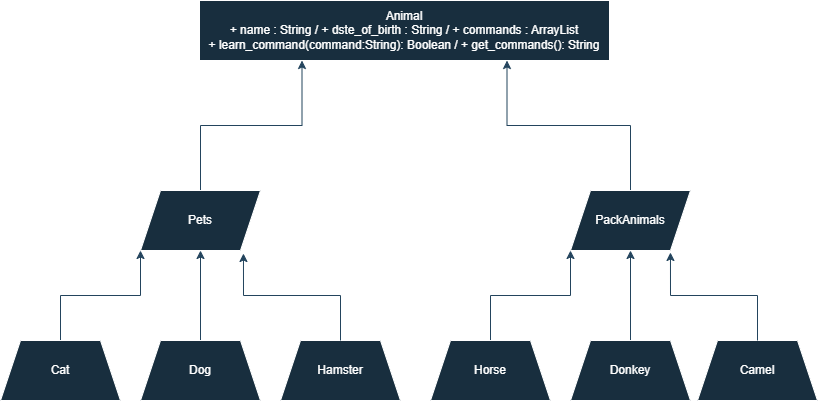

The diagram above was exported from draw.io. Its source (the exported page's mxGraphModel, read from the mxfile embedded in the PNG):
<mxGraphModel dx="1386" dy="767" grid="1" gridSize="10" guides="1" tooltips="1" connect="1" arrows="1" fold="1" page="1" pageScale="1" pageWidth="827" pageHeight="1169" math="0" shadow="0">
  <root>
    <mxCell id="0" />
    <mxCell id="1" parent="0" />
    <mxCell id="M-AKyA7TQ5Xd5Zpe8BM2-2" value="Animal&lt;br&gt;+ name : String / + dste_of_birth : String / + commands : ArrayList&lt;br&gt;+ learn_command(command:String): Boolean / + get_commands(): String" style="rounded=0;whiteSpace=wrap;html=1;labelBackgroundColor=none;fillColor=#182E3E;strokeColor=#FFFFFF;fontColor=#FFFFFF;" vertex="1" parent="1">
      <mxGeometry x="209" y="150" width="410" height="60" as="geometry" />
    </mxCell>
    <mxCell id="M-AKyA7TQ5Xd5Zpe8BM2-18" style="edgeStyle=orthogonalEdgeStyle;rounded=0;orthogonalLoop=1;jettySize=auto;html=1;exitX=0.5;exitY=0;exitDx=0;exitDy=0;entryX=0.25;entryY=1;entryDx=0;entryDy=0;labelBackgroundColor=none;strokeColor=#23445D;fontColor=default;" edge="1" parent="1" source="M-AKyA7TQ5Xd5Zpe8BM2-3" target="M-AKyA7TQ5Xd5Zpe8BM2-2">
      <mxGeometry relative="1" as="geometry" />
    </mxCell>
    <mxCell id="M-AKyA7TQ5Xd5Zpe8BM2-3" value="Pets" style="shape=parallelogram;perimeter=parallelogramPerimeter;whiteSpace=wrap;html=1;fixedSize=1;labelBackgroundColor=none;fillColor=#182E3E;strokeColor=#FFFFFF;fontColor=#FFFFFF;" vertex="1" parent="1">
      <mxGeometry x="150" y="340" width="120" height="60" as="geometry" />
    </mxCell>
    <mxCell id="M-AKyA7TQ5Xd5Zpe8BM2-17" style="edgeStyle=orthogonalEdgeStyle;rounded=0;orthogonalLoop=1;jettySize=auto;html=1;exitX=0.5;exitY=0;exitDx=0;exitDy=0;entryX=0.75;entryY=1;entryDx=0;entryDy=0;labelBackgroundColor=none;strokeColor=#23445D;fontColor=default;" edge="1" parent="1" source="M-AKyA7TQ5Xd5Zpe8BM2-4" target="M-AKyA7TQ5Xd5Zpe8BM2-2">
      <mxGeometry relative="1" as="geometry" />
    </mxCell>
    <mxCell id="M-AKyA7TQ5Xd5Zpe8BM2-4" value="PackAnimals" style="shape=parallelogram;perimeter=parallelogramPerimeter;whiteSpace=wrap;html=1;fixedSize=1;labelBackgroundColor=none;fillColor=#182E3E;strokeColor=#FFFFFF;fontColor=#FFFFFF;" vertex="1" parent="1">
      <mxGeometry x="580" y="340" width="120" height="60" as="geometry" />
    </mxCell>
    <mxCell id="M-AKyA7TQ5Xd5Zpe8BM2-12" style="edgeStyle=orthogonalEdgeStyle;rounded=0;orthogonalLoop=1;jettySize=auto;html=1;exitX=0.5;exitY=0;exitDx=0;exitDy=0;entryX=0.5;entryY=1;entryDx=0;entryDy=0;labelBackgroundColor=none;strokeColor=#23445D;fontColor=default;" edge="1" parent="1" source="M-AKyA7TQ5Xd5Zpe8BM2-5" target="M-AKyA7TQ5Xd5Zpe8BM2-3">
      <mxGeometry relative="1" as="geometry" />
    </mxCell>
    <mxCell id="M-AKyA7TQ5Xd5Zpe8BM2-5" value="Dog" style="shape=trapezoid;perimeter=trapezoidPerimeter;whiteSpace=wrap;html=1;fixedSize=1;labelBackgroundColor=none;fillColor=#182E3E;strokeColor=#FFFFFF;fontColor=#FFFFFF;" vertex="1" parent="1">
      <mxGeometry x="150" y="490" width="120" height="60" as="geometry" />
    </mxCell>
    <mxCell id="M-AKyA7TQ5Xd5Zpe8BM2-14" style="edgeStyle=orthogonalEdgeStyle;rounded=0;orthogonalLoop=1;jettySize=auto;html=1;exitX=0.5;exitY=0;exitDx=0;exitDy=0;entryX=0;entryY=1;entryDx=0;entryDy=0;labelBackgroundColor=none;strokeColor=#23445D;fontColor=default;" edge="1" parent="1" source="M-AKyA7TQ5Xd5Zpe8BM2-6" target="M-AKyA7TQ5Xd5Zpe8BM2-4">
      <mxGeometry relative="1" as="geometry" />
    </mxCell>
    <mxCell id="M-AKyA7TQ5Xd5Zpe8BM2-6" value="Horse" style="shape=trapezoid;perimeter=trapezoidPerimeter;whiteSpace=wrap;html=1;fixedSize=1;labelBackgroundColor=none;fillColor=#182E3E;strokeColor=#FFFFFF;fontColor=#FFFFFF;" vertex="1" parent="1">
      <mxGeometry x="440" y="490" width="120" height="60" as="geometry" />
    </mxCell>
    <mxCell id="M-AKyA7TQ5Xd5Zpe8BM2-11" style="edgeStyle=orthogonalEdgeStyle;rounded=0;orthogonalLoop=1;jettySize=auto;html=1;exitX=0.5;exitY=0;exitDx=0;exitDy=0;entryX=0;entryY=1;entryDx=0;entryDy=0;labelBackgroundColor=none;strokeColor=#23445D;fontColor=default;" edge="1" parent="1" source="M-AKyA7TQ5Xd5Zpe8BM2-7" target="M-AKyA7TQ5Xd5Zpe8BM2-3">
      <mxGeometry relative="1" as="geometry" />
    </mxCell>
    <mxCell id="M-AKyA7TQ5Xd5Zpe8BM2-7" value="Cat" style="shape=trapezoid;perimeter=trapezoidPerimeter;whiteSpace=wrap;html=1;fixedSize=1;labelBackgroundColor=none;fillColor=#182E3E;strokeColor=#FFFFFF;fontColor=#FFFFFF;" vertex="1" parent="1">
      <mxGeometry x="10" y="490" width="120" height="60" as="geometry" />
    </mxCell>
    <mxCell id="M-AKyA7TQ5Xd5Zpe8BM2-8" value="Hamster" style="shape=trapezoid;perimeter=trapezoidPerimeter;whiteSpace=wrap;html=1;fixedSize=1;labelBackgroundColor=none;fillColor=#182E3E;strokeColor=#FFFFFF;fontColor=#FFFFFF;" vertex="1" parent="1">
      <mxGeometry x="290" y="490" width="120" height="60" as="geometry" />
    </mxCell>
    <mxCell id="M-AKyA7TQ5Xd5Zpe8BM2-15" style="edgeStyle=orthogonalEdgeStyle;rounded=0;orthogonalLoop=1;jettySize=auto;html=1;exitX=0.5;exitY=0;exitDx=0;exitDy=0;entryX=0.5;entryY=1;entryDx=0;entryDy=0;labelBackgroundColor=none;strokeColor=#23445D;fontColor=default;" edge="1" parent="1" source="M-AKyA7TQ5Xd5Zpe8BM2-9" target="M-AKyA7TQ5Xd5Zpe8BM2-4">
      <mxGeometry relative="1" as="geometry" />
    </mxCell>
    <mxCell id="M-AKyA7TQ5Xd5Zpe8BM2-9" value="Donkey" style="shape=trapezoid;perimeter=trapezoidPerimeter;whiteSpace=wrap;html=1;fixedSize=1;labelBackgroundColor=none;fillColor=#182E3E;strokeColor=#FFFFFF;fontColor=#FFFFFF;" vertex="1" parent="1">
      <mxGeometry x="580" y="490" width="120" height="60" as="geometry" />
    </mxCell>
    <mxCell id="M-AKyA7TQ5Xd5Zpe8BM2-10" value="Camel" style="shape=trapezoid;perimeter=trapezoidPerimeter;whiteSpace=wrap;html=1;fixedSize=1;labelBackgroundColor=none;fillColor=#182E3E;strokeColor=#FFFFFF;fontColor=#FFFFFF;" vertex="1" parent="1">
      <mxGeometry x="707" y="490" width="120" height="60" as="geometry" />
    </mxCell>
    <mxCell id="M-AKyA7TQ5Xd5Zpe8BM2-13" style="edgeStyle=orthogonalEdgeStyle;rounded=0;orthogonalLoop=1;jettySize=auto;html=1;exitX=0.5;exitY=0;exitDx=0;exitDy=0;entryX=0.858;entryY=1.05;entryDx=0;entryDy=0;entryPerimeter=0;labelBackgroundColor=none;strokeColor=#23445D;fontColor=default;" edge="1" parent="1" source="M-AKyA7TQ5Xd5Zpe8BM2-8" target="M-AKyA7TQ5Xd5Zpe8BM2-3">
      <mxGeometry relative="1" as="geometry" />
    </mxCell>
    <mxCell id="M-AKyA7TQ5Xd5Zpe8BM2-16" style="edgeStyle=orthogonalEdgeStyle;rounded=0;orthogonalLoop=1;jettySize=auto;html=1;exitX=0.5;exitY=0;exitDx=0;exitDy=0;entryX=0.833;entryY=1.033;entryDx=0;entryDy=0;entryPerimeter=0;labelBackgroundColor=none;strokeColor=#23445D;fontColor=default;" edge="1" parent="1" source="M-AKyA7TQ5Xd5Zpe8BM2-10" target="M-AKyA7TQ5Xd5Zpe8BM2-4">
      <mxGeometry relative="1" as="geometry" />
    </mxCell>
  </root>
</mxGraphModel>